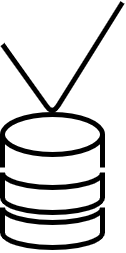

The diagram above was exported from draw.io. Its source (the exported page's mxGraphModel, read from the mxfile embedded in the PNG):
<mxGraphModel dx="112" dy="97" grid="1" gridSize="1" guides="1" tooltips="1" connect="0" arrows="1" fold="1" page="1" pageScale="1" pageWidth="140" pageHeight="270" math="0" shadow="0">
  <root>
    <mxCell id="0" />
    <mxCell id="1" parent="0" />
    <mxCell id="24" value="" style="group" parent="1" vertex="1" connectable="0">
      <mxGeometry x="10" y="122" width="100" height="138" as="geometry" />
    </mxCell>
    <mxCell id="7" value="" style="shape=cylinder3;whiteSpace=wrap;html=1;boundedLbl=1;backgroundOutline=1;size=15;lid=0;strokeWidth=5;fillColor=none;" parent="24" vertex="1">
      <mxGeometry y="93" width="100" height="40" as="geometry" />
    </mxCell>
    <mxCell id="10" value="" style="ellipse;whiteSpace=wrap;html=1;strokeWidth=5;fillColor=none;" parent="24" vertex="1">
      <mxGeometry width="100" height="40" as="geometry" />
    </mxCell>
    <mxCell id="13" value="" style="shape=cylinder3;whiteSpace=wrap;html=1;boundedLbl=1;backgroundOutline=1;size=15;lid=0;strokeWidth=5;fillColor=none;" parent="24" vertex="1">
      <mxGeometry y="58" width="100" height="40" as="geometry" />
    </mxCell>
    <mxCell id="17" value="" style="endArrow=none;html=1;strokeWidth=5;targetPerimeterSpacing=3;rounded=1;jumpStyle=arc;sourcePerimeterSpacing=3;" parent="24" edge="1">
      <mxGeometry width="50" height="50" relative="1" as="geometry">
        <mxPoint y="-70" as="sourcePoint" />
        <mxPoint x="120" y="-112" as="targetPoint" />
        <Array as="points">
          <mxPoint x="50" />
        </Array>
      </mxGeometry>
    </mxCell>
    <mxCell id="25" value="" style="endArrow=none;html=1;strokeWidth=5;targetPerimeterSpacing=3;rounded=1;jumpStyle=arc;sourcePerimeterSpacing=3;entryX=1;entryY=0.5;entryDx=0;entryDy=0;startFill=1;endFill=1;perimeterSpacing=0;" parent="1" target="10" edge="1">
      <mxGeometry width="50" height="50" relative="1" as="geometry">
        <mxPoint x="110" y="175" as="sourcePoint" />
        <mxPoint x="140" y="20" as="targetPoint" />
      </mxGeometry>
    </mxCell>
    <mxCell id="26" value="" style="endArrow=none;html=1;strokeWidth=5;targetPerimeterSpacing=3;rounded=1;jumpStyle=arc;sourcePerimeterSpacing=3;entryX=0;entryY=0.5;entryDx=0;entryDy=0;" parent="1" target="10" edge="1">
      <mxGeometry width="50" height="50" relative="1" as="geometry">
        <mxPoint x="10" y="175" as="sourcePoint" />
        <mxPoint x="120" y="152" as="targetPoint" />
      </mxGeometry>
    </mxCell>
  </root>
</mxGraphModel>